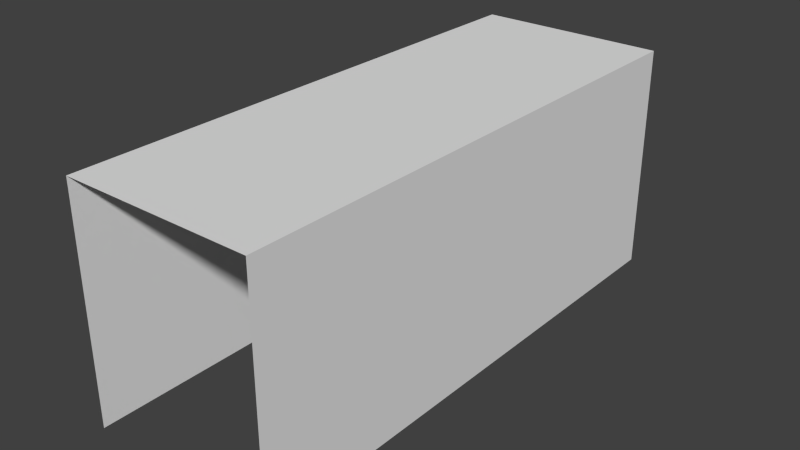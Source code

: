 # Source: Ramps_mid_flat.blend  (saved by Blender 2.63.0; exported with 4.5.12 LTS)
import bpy
from mathutils import Matrix  # noqa: F401  (used for matrix-valued properties, if any)

bpy.ops.wm.read_factory_settings(use_empty=True)
scene = bpy.context.scene
scene.name = 'Scene'

# ---- collections
col_collection_1 = bpy.data.collections.new('Collection 1'); scene.collection.children.link(col_collection_1)

# ---- world
world_world = bpy.data.worlds.new('World'); scene.world = world_world
world_world.color = (0.05088, 0.05088, 0.05088)
world_world.use_sun_shadow = False
world_world.sun_shadow_jitter_overblur = 0.0
world_world.cycles.sampling_method = 'MANUAL'
world_world.cycles.sample_map_resolution = 256

# ---- meshes
me_cube_004 = bpy.data.meshes.new('Cube.004')
me_cube_004.from_pydata([(-5.0, 0.0, 0.0), (0.0, 0.0, 0.0), (-5.0, 0.0, 6.0), (0.0, 0.0, 6.0), (-5.0, 14.0, 0.0), (0.0, 14.0, 6.0), (-5.0, 14.0, 6.0), (0.0, 14.0, 0.0)], [], [(5, 3, 1, 7), (2, 6, 4, 0), (3, 5, 6, 2)])
me_cube_004.use_remesh_preserve_volume = False
me_cube_004.use_remesh_preserve_attributes = False
me_cube_004.use_mirror_vertex_groups = False
me_cube_004.update()

# ---- objects
ob_mid_flat = bpy.data.objects.new('mid_flat', me_cube_004)

# ---- transforms, parenting, visibility, modifiers, constraints
ob_mid_flat.location = (0.0, 0.0, 0.0)
ob_mid_flat.lineart.crease_threshold = 0.0

# ---- collection membership
col_collection_1.objects.link(ob_mid_flat)

# ---- scene / render settings (as saved in the file)
scene.frame_start = 1; scene.frame_end = 250; scene.frame_set(1)
scene.render.engine = 'BLENDER_EEVEE_NEXT'
scene.render.image_settings.color_mode = 'RGB'
scene.render.image_settings.compression = 90
scene.render.resolution_percentage = 50
scene.render.dither_intensity = 0.0
scene.render.bake_margin = 2
scene.render.bake_bias = 0.0
scene.cycles.use_denoising = False
scene.cycles.samples = 10
scene.cycles.sampling_pattern = 'TABULATED_SOBOL'
scene.cycles.light_sampling_threshold = 0.0
scene.cycles.use_adaptive_sampling = False
scene.cycles.use_light_tree = False
scene.cycles.blur_glossy = 0.0
scene.cycles.volume_bounces = 1
scene.cycles.pixel_filter_type = 'GAUSSIAN'
scene.cycles.sample_clamp_indirect = 0.0
scene.view_settings.view_transform = 'Standard'
bpy.context.view_layer.update()

# ---- added for rendering (the .blend has no active camera and no usable light): camera, sun
cam_auto = bpy.data.cameras.new('AutoCamera')
cam_auto.lens = 50.0
cam_auto.sensor_width = 36.0
cam_auto.clip_end = 1000.0
ob_auto_camera = bpy.data.objects.new('AutoCamera', cam_auto)
scene.collection.objects.link(ob_auto_camera)
ob_auto_camera.location = (12.3325, -10.799, 14.866)
ob_auto_camera.rotation_euler = (1.09748, -7.21219e-08, 0.694738)
scene.camera = ob_auto_camera
light_auto_sun = bpy.data.lights.new('AutoSun', 'SUN')
light_auto_sun.energy = 3.0
light_auto_sun.angle = 0.0523599
ob_auto_sun = bpy.data.objects.new('AutoSun', light_auto_sun)
scene.collection.objects.link(ob_auto_sun)
ob_auto_sun.rotation_euler = (0.872665, 0.174533, 0.523599)
bpy.context.view_layer.update()
